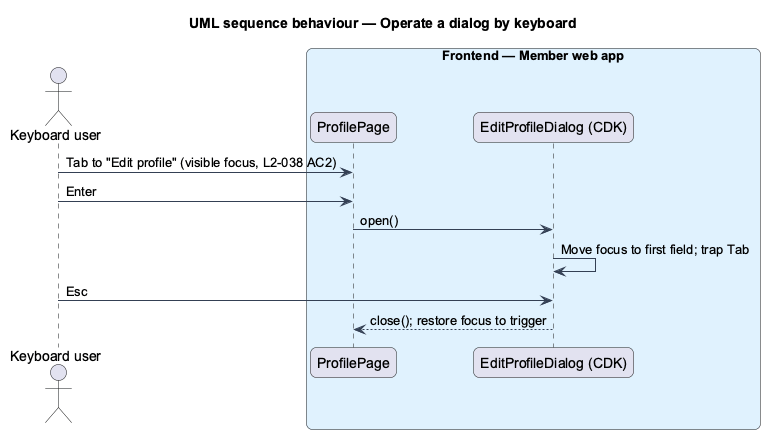

The diagram above was rendered by PlantUML. Its source (embedded in the PNG):
@startuml
title UML sequence behaviour — Operate a dialog by keyboard
skinparam backgroundColor #FFFFFF
skinparam shadowing false
skinparam roundcorner 12
skinparam defaultFontName Arial
skinparam ArrowColor #344054
skinparam rectangle {
  BorderColor #344054
  FontColor #101828
}
skinparam package {
  BorderColor #667085
  FontColor #101828
  BackgroundColor #F9FAFB
}
actor "Keyboard user" as actor
box "Frontend — Member web app" #E0F2FE
  participant "ProfilePage" as page
  participant "EditProfileDialog (CDK)" as dlg
end box
actor -> page : Tab to "Edit profile" (visible focus, L2-038 AC2)
actor -> page : Enter
page -> dlg : open()
dlg -> dlg : Move focus to first field; trap Tab
actor -> dlg : Esc
dlg --> page : close(); restore focus to trigger
@enduml